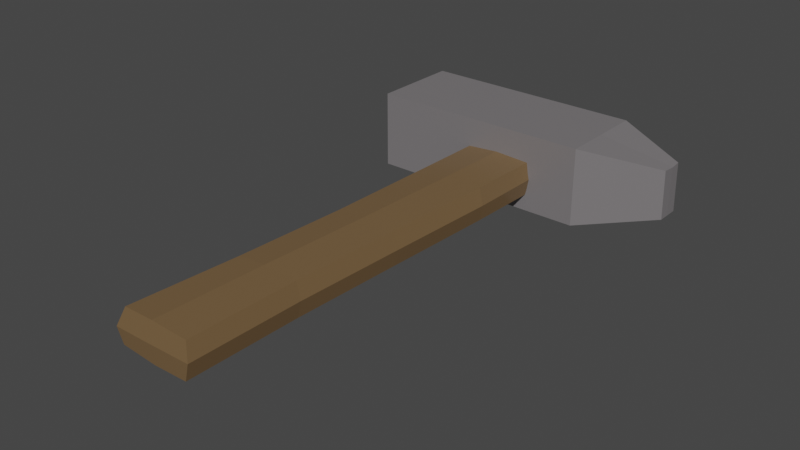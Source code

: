 # Source: molotok.blend  (saved by Blender 2.91.10; exported with 4.5.12 LTS)
import bpy
from mathutils import Matrix  # noqa: F401  (used for matrix-valued properties, if any)

bpy.ops.wm.read_factory_settings(use_empty=True)
scene = bpy.context.scene
scene.name = 'Scene'

# ---- collections
col_collection = bpy.data.collections.new('Collection'); scene.collection.children.link(col_collection)

# ---- images (referenced by path relative to the original .blend; pixels are not part of the script)
import os
ASSET_DIR = os.environ.get("B2B_ASSET_DIR", "")  # directory of the original .blend (textures are referenced by path, not embedded)
HERE = os.path.dirname(os.path.abspath(__file__))  # packed textures are extracted next to this script under _unpacked/

def load_image(name, relpath, width, height, colorspace="sRGB"):
    """Load a texture the original file referenced (path relative to the .blend, or extracted next to this script)."""
    p = next((c for c in (os.path.join(HERE, relpath), os.path.join(ASSET_DIR, relpath)) if relpath and os.path.exists(c)), "")
    if p:
        img = bpy.data.images.load(p, check_existing=True)
        img.name = name
    else:  # same state as the original file: an image datablock whose file is absent (Cycles renders it pink)
        img = bpy.data.images.new(name, width, height)
        img.source = "FILE"
        img.filepath = "//" + (relpath or name)
    img.colorspace_settings.name = colorspace
    return img
img_material_roughness_001 = load_image('Material Roughness.001', '.', 1024, 1024, 'Non-Color')

# ---- materials (node trees are filled in below, after node groups)
mat_material_007 = bpy.data.materials.new('Material.007')
mat_material_007.use_transparent_shadow = False
mat_material_007.diffuse_color = (0.1789, 0.111, 0.05324, 1.0)
mat_material_007.specular_intensity = 0.2619
mat_material_008 = bpy.data.materials.new('Material.008')
mat_material_008.use_transparent_shadow = False
mat_material_008.diffuse_color = (0.2883, 0.2698, 0.2779, 1.0)
mat_material_008.metallic = 0.369

# ---- material node trees
mat_material_007.use_nodes = True; mat_material_007.node_tree.nodes.clear()
_N = mat_material_007.node_tree.nodes; _L = mat_material_007.node_tree.links
n0 = _N.new('ShaderNodeBsdfPrincipled'); n0.name = 'Principled BSDF'; n0.location = (10, 300)
n0.distribution = 'GGX'
n0.subsurface_method = 'BURLEY'
n0.inputs[0].default_value = (0.1789, 0.111, 0.05324, 1.0)
n0.inputs[3].default_value = 1.45
n0.inputs[13].default_value = 0.2619
n0.inputs[27].default_value = (0.0, 0.0, 0.0, 1.0)
n0.inputs[28].default_value = 1.0
n1 = _N.new('ShaderNodeOutputMaterial'); n1.name = 'Material Output'; n1.location = (300, 300)
n2 = _N.new('ShaderNodeNormalMap'); n2.name = 'Карта нормалей'; n2.location = (-300, -300)
n2.label = 'Normal/Map'
n2.inputs[0].default_value = 0.0
n3 = _N.new('ShaderNodeTexImage'); n3.name = 'Изображение-текстура'; n3.location = (-300, 300)
n3.image = img_material_roughness_001
_L.new(n0.outputs[0], n1.inputs[0])
_L.new(n2.outputs[0], n0.inputs[5])
_L.new(n3.outputs[0], n0.inputs[2])
n1.is_active_output = True
mat_material_008.use_nodes = True; mat_material_008.node_tree.nodes.clear()
_N = mat_material_008.node_tree.nodes; _L = mat_material_008.node_tree.links
n0 = _N.new('ShaderNodeBsdfPrincipled'); n0.name = 'Principled BSDF'; n0.location = (10, 300)
n0.distribution = 'GGX'
n0.subsurface_method = 'BURLEY'
n0.inputs[0].default_value = (0.2883, 0.2698, 0.2779, 1.0)
n0.inputs[1].default_value = 0.369
n0.inputs[2].default_value = 0.4
n0.inputs[3].default_value = 1.45
n0.inputs[27].default_value = (0.0, 0.0, 0.0, 1.0)
n0.inputs[28].default_value = 1.0
n1 = _N.new('ShaderNodeOutputMaterial'); n1.name = 'Material Output'; n1.location = (300, 300)
n2 = _N.new('ShaderNodeNormalMap'); n2.name = 'Карта нормалей'; n2.location = (-300, -300)
n2.label = 'Normal/Map'
n2.inputs[0].default_value = 0.0
_L.new(n0.outputs[0], n1.inputs[0])
_L.new(n2.outputs[0], n0.inputs[5])
n1.is_active_output = True

# ---- world
world_world = bpy.data.worlds.new('World'); scene.world = world_world
world_world.use_nodes = True; world_world.node_tree.nodes.clear()
_N = world_world.node_tree.nodes; _L = world_world.node_tree.links
n0 = _N.new('ShaderNodeOutputWorld'); n0.name = 'World Output'; n0.location = (300, 300)
n1 = _N.new('ShaderNodeBackground'); n1.name = 'Background'; n1.location = (10, 300)
n1.inputs[0].default_value = (0.05088, 0.05088, 0.05088, 1.0)
_L.new(n1.outputs[0], n0.inputs[0])
n0.is_active_output = True
world_world.color = (0.05088, 0.05088, 0.05088)
world_world.use_sun_shadow = False
world_world.sun_shadow_jitter_overblur = 0.0

# ---- meshes
me_cube_003 = bpy.data.meshes.new('Cube.003')
me_cube_003.from_pydata([(0.8525, 1.0, 0.7669), (0.8441, 1.0, -0.9813), (0.5358, -0.9843, 0.7677), (0.5303, -1.0, -0.9804), (-0.8637, 1.0, 0.7237), (-0.9615, 1.0, -0.9817), (-1.167, -0.9843, 0.8363), (-1.303, -0.9915, -0.9817), (-1.021, 0.0, -0.9817), (0.6582, 0.0, 0.7621), (-0.929, 0.0, 0.7237), (0.6656, 0.0, -0.9853), (-1.155, -0.5, -0.9817), (0.551, -0.5, 0.7628), (-1.057, -0.5, 0.7237), (0.5567, -0.5, -0.9846), (-0.8938, 0.5, 0.7237), (0.7859, 0.5, -0.9823), (-0.9879, 0.5, -0.9817), (0.7874, 0.5, 0.7656), (0.9142, 0.9948, -0.111), (-1.395, -1.0, -0.1563), (0.6348, -1.0, -0.1113), (-1.049, 1.0, -0.1563), (0.7663, 0.0, -0.1165), (-1.112, 0.0, -0.1563), (-1.246, -0.5, -0.1563), (0.6554, -0.5, -0.1159), (0.8931, 0.5, -0.1131), (-1.078, 0.5, -0.1563), (-0.04478, 1.0, -1.135), (-0.3994, -0.9843, 0.8532), (-0.3972, -0.9918, -1.136), (-0.04713, 1.0, 0.8535), (-0.1756, 0.0, -1.137), (-0.1897, 0.0, 0.8517), (-0.3077, -0.5, -1.137), (-0.3179, -0.5, 0.8517), (-0.1022, 0.5, 0.8529), (-0.09381, 0.5, -1.136), (-0.04654, 1.0, -0.1436), (-0.4059, -1.0, -0.1441)], [], [(37, 14, 6, 31), (41, 31, 6, 21), (29, 16, 4, 23), (36, 15, 3, 32), (27, 13, 2, 22), (40, 33, 0, 20), (28, 19, 9, 24), (39, 17, 11, 34), (26, 14, 10, 25), (38, 16, 10, 35), (21, 6, 14, 26), (24, 9, 13, 27), (34, 11, 15, 36), (35, 10, 14, 37), (33, 4, 16, 38), (30, 1, 17, 39), (20, 0, 19, 28), (25, 10, 16, 29), (8, 25, 29, 18), (1, 20, 28, 17), (11, 24, 27, 15), (7, 21, 26, 12), (12, 26, 25, 8), (17, 28, 24, 11), (30, 40, 20, 1), (15, 27, 22, 3), (18, 29, 23, 5), (32, 41, 21, 7), (3, 22, 41, 32), (5, 23, 40, 30), (5, 30, 39, 18), (0, 33, 38, 19), (9, 35, 37, 13), (8, 34, 36, 12), (19, 38, 35, 9), (18, 39, 34, 8), (23, 4, 33, 40), (12, 36, 32, 7), (22, 2, 31, 41), (13, 37, 31, 2)])
me_cube_003.polygons.foreach_set('use_smooth', [True] * 40)
_k = set([(0, 19), (0, 20), (0, 33), (1, 17), (1, 20), (1, 30), (2, 13), (2, 22), (2, 31), (3, 15), (3, 22), (3, 32), (4, 16), (4, 23), (4, 33), (5, 18), (5, 23), (5, 30), (6, 14), (6, 21), (6, 31), (7, 12), (7, 21), (7, 32), (8, 12), (8, 18), (8, 25), (8, 34), (9, 13), (9, 19), (9, 24), (10, 14), (10, 16), (10, 25), (10, 35), (11, 15), (11, 17), (11, 24), (12, 26), (13, 27), (13, 37), (14, 26), (14, 37), (15, 27), (15, 36), (17, 28), (17, 39), (19, 28), (20, 28), (21, 26), (21, 41), (22, 27), (22, 41), (23, 29), (24, 27), (24, 28), (25, 26), (25, 29), (30, 39), (31, 37), (32, 36), (33, 38), (34, 36), (34, 39), (35, 37), (35, 38)])
me_cube_003.attributes.new('sharp_edge', 'BOOLEAN', 'EDGE').data.foreach_set('value', [ (min(e.vertices), max(e.vertices)) in _k for e in me_cube_003.edges])
_uv = me_cube_003.uv_layers.new(name='UVMap')
_uv.uv.foreach_set('vector', [0.75, 0.6875, 0.875, 0.6875, 0.875, 0.75, 0.75, 0.75, 0.5, 0.875, 0.625, 0.875, 0.625, 1.0, 0.5, 1.0, 0.5, 0.1875, 0.625, 0.1875, 0.625, 0.25, 0.5, 0.25, 0.25, 0.6875, 0.375, 0.6875, 0.375, 0.75, 0.25, 0.75, 0.5, 0.6875, 0.625, 0.6875, 0.625, 0.75, 0.5, 0.75, 0.5, 0.375, 0.625, 0.375, 0.625, 0.5, 0.5, 0.5, 0.5, 0.5625, 0.625, 0.5625, 0.625, 0.625, 0.5, 0.625, 0.25, 0.5625, 0.375, 0.5625, 0.375, 0.625, 0.25, 0.625, 0.5, 0.0625, 0.625, 0.0625, 0.625, 0.125, 0.5, 0.125, 0.75, 0.5625, 0.875, 0.5625, 0.875, 0.625, 0.75, 0.625, 0.5, 0.0, 0.625, 0.0, 0.625, 0.0625, 0.5, 0.0625, 0.5, 0.625, 0.625, 0.625, 0.625, 0.6875, 0.5, 0.6875, 0.25, 0.625, 0.375, 0.625, 0.375, 0.6875, 0.25, 0.6875, 0.75, 0.625, 0.875, 0.625, 0.875, 0.6875, 0.75, 0.6875, 0.75, 0.5, 0.875, 0.5, 0.875, 0.5625, 0.75, 0.5625, 0.25, 0.5, 0.375, 0.5, 0.375, 0.5625, 0.25, 0.5625, 0.5, 0.5, 0.625, 0.5, 0.625, 0.5625, 0.5, 0.5625, 0.5, 0.125, 0.625, 0.125, 0.625, 0.1875, 0.5, 0.1875, 0.375, 0.125, 0.5, 0.125, 0.5, 0.1875, 0.375, 0.1875, 0.375, 0.5, 0.5, 0.5, 0.5, 0.5625, 0.375, 0.5625, 0.375, 0.625, 0.5, 0.625, 0.5, 0.6875, 0.375, 0.6875, 0.375, 0.0, 0.5, 0.0, 0.5, 0.0625, 0.375, 0.0625, 0.375, 0.0625, 0.5, 0.0625, 0.5, 0.125, 0.375, 0.125, 0.375, 0.5625, 0.5, 0.5625, 0.5, 0.625, 0.375, 0.625, 0.375, 0.375, 0.5, 0.375, 0.5, 0.5, 0.375, 0.5, 0.375, 0.6875, 0.5, 0.6875, 0.5, 0.75, 0.375, 0.75, 0.375, 0.1875, 0.5, 0.1875, 0.5, 0.25, 0.375, 0.25, 0.375, 0.875, 0.5, 0.875, 0.5, 1.0, 0.375, 1.0, 0.375, 0.75, 0.5, 0.75, 0.5, 0.875, 0.375, 0.875, 0.375, 0.25, 0.5, 0.25, 0.5, 0.375, 0.375, 0.375, 0.125, 0.5, 0.25, 0.5, 0.25, 0.5625, 0.125, 0.5625, 0.625, 0.5, 0.75, 0.5, 0.75, 0.5625, 0.625, 0.5625, 0.625, 0.625, 0.75, 0.625, 0.75, 0.6875, 0.625, 0.6875, 0.125, 0.625, 0.25, 0.625, 0.25, 0.6875, 0.125, 0.6875, 0.625, 0.5625, 0.75, 0.5625, 0.75, 0.625, 0.625, 0.625, 0.125, 0.5625, 0.25, 0.5625, 0.25, 0.625, 0.125, 0.625, 0.5, 0.25, 0.625, 0.25, 0.625, 0.375, 0.5, 0.375, 0.125, 0.6875, 0.25, 0.6875, 0.25, 0.75, 0.125, 0.75, 0.5, 0.75, 0.625, 0.75, 0.625, 0.875, 0.5, 0.875, 0.625, 0.6875, 0.75, 0.6875, 0.75, 0.75, 0.625, 0.75])
me_cube_003.materials.append(mat_material_007)
me_cube_003.use_remesh_fix_poles = True
me_cube_003.use_remesh_preserve_attributes = False
me_cube_003.use_mirror_vertex_groups = False
me_cube_003.update()
me_cube_003.normals_split_custom_set([tuple(v) for v in zip(*[iter([-0.09484, 0.1349, 0.9863, -0.09484, 0.1349, 0.9863, -0.09484, 0.1349, 0.9863, -0.09484, 0.1349, 0.9863, 8.639e-05, -0.9999, 0.01628, 8.626e-05, -0.9999, 0.01628, -0.0002609, -0.9999, 0.01582, -0.0002609, -0.9999, 0.01582, -0.9769, 0.06311, 0.2043, -0.9769, 0.06302, 0.2043, -0.9771, 0.05784, 0.2048, -0.9771, 0.05784, 0.2048, 0.1691, -0.02512, -0.9853, 0.1691, -0.02512, -0.9853, 0.1691, -0.02512, -0.9853, 0.1691, -0.02512, -0.9853, 0.9927, -0.03493, 0.1152, 0.9927, -0.03493, 0.1152, 0.9927, -0.03493, 0.1152, 0.9927, -0.03493, 0.1152, 0.001319, 1.0, 3.234e-05, 0.001394, 1.0, -0.001377, 0.002731, 1.0, -0.002697, 0.002644, 1.0, -6.241e-05, 0.9619, -0.2471, 0.117, 0.9619, -0.2471, 0.117, 0.9619, -0.2471, 0.117, 0.9619, -0.2471, 0.117, 0.1745, -0.03133, -0.9842, 0.1745, -0.03133, -0.9842, 0.1752, -0.04205, -0.9836, 0.1746, -0.03205, -0.9841, -0.9477, 0.2481, 0.2006, -0.9477, 0.2481, 0.2006, -0.9477, 0.2481, 0.2006, -0.9477, 0.2481, 0.2006, -0.1654, 0.01886, 0.9861, -0.1591, 0.01305, 0.9872, -0.1657, 0.01914, 0.986, -0.1657, 0.01914, 0.986, -0.9401, 0.2706, 0.2074, -0.9401, 0.2706, 0.2074, -0.9401, 0.2706, 0.2074, -0.9401, 0.2706, 0.2074, 0.9703, -0.2115, 0.1173, 0.9703, -0.2115, 0.1173, 0.9703, -0.2115, 0.1173, 0.9703, -0.2115, 0.1173, 0.1746, -0.03205, -0.9841, 0.1752, -0.04205, -0.9836, 0.1753, -0.04282, -0.9836, 0.1753, -0.04282, -0.9836, -0.1705, 0.04367, 0.9844, -0.1705, 0.04367, 0.9844, -0.1705, 0.04367, 0.9844, -0.1705, 0.04367, 0.9844, -0.159, 0.01294, 0.9872, -0.159, 0.01294, 0.9872, -0.1591, 0.01305, 0.9872, -0.1654, 0.01886, 0.9861, 0.1714, -0.01697, -0.985, 0.1714, -0.01697, -0.985, 0.1714, -0.01697, -0.985, 0.1714, -0.01697, -0.985, 0.9918, -0.08628, 0.09479, 0.9918, -0.08628, 0.09479, 0.9918, -0.08628, 0.09479, 0.9918, -0.08628, 0.09479, -0.9766, 0.06829, 0.2039, -0.9766, 0.06829, 0.2039, -0.9769, 0.06302, 0.2043, -0.9769, 0.06311, 0.2043, -0.9918, 0.06718, -0.1089, -0.9918, 0.06718, -0.1089, -0.9923, 0.0612, -0.1077, -0.9923, 0.06115, -0.1077, 0.9917, -0.07874, -0.1013, 0.9917, -0.07874, -0.1013, 0.9917, -0.07874, -0.1013, 0.9917, -0.07874, -0.1013, 0.9706, -0.2135, -0.1114, 0.9706, -0.2135, -0.1114, 0.9706, -0.2135, -0.1114, 0.9706, -0.2135, -0.1114, -0.9526, 0.2857, -0.1046, -0.9526, 0.2857, -0.1046, -0.9526, 0.2857, -0.1046, -0.9526, 0.2857, -0.1046, -0.9606, 0.2568, -0.1065, -0.9606, 0.2568, -0.1065, -0.9606, 0.2568, -0.1065, -0.9606, 0.2568, -0.1065, 0.9645, -0.2376, -0.1153, 0.9645, -0.2376, -0.1153, 0.9645, -0.2376, -0.1153, 0.9645, -0.2376, -0.1153, 0.001275, 1.0, 0.001356, 0.001319, 1.0, 3.234e-05, 0.002644, 1.0, -6.241e-05, 0.002552, 1.0, 0.002713, 0.9921, -0.04766, -0.116, 0.9921, -0.04766, -0.116, 0.9921, -0.04766, -0.116, 0.9921, -0.04766, -0.116, -0.9923, 0.06115, -0.1077, -0.9923, 0.0612, -0.1077, -0.9928, 0.05516, -0.1064, -0.9928, 0.05516, -0.1064, -0.002321, -1.0, -0.006708, -0.002323, -1.0, -0.006705, -0.0008605, -1.0, -0.009242, -0.0008605, -1.0, -0.009242, -0.003761, -1.0, -0.00421, -0.003761, -1.0, -0.00421, -0.002323, -1.0, -0.006705, -0.002321, -1.0, -0.006708, 0.0, 1.0, 1.372e-07, 0.0, 1.0, 5.49e-08, 0.001319, 1.0, 3.234e-05, 0.001275, 1.0, 0.001356, -0.1677, 0.01307, -0.9858, -0.1677, 0.01307, -0.9858, -0.1748, 0.02076, -0.9844, -0.1678, 0.01322, -0.9857, 0.09678, -0.01356, 0.9952, 0.09678, -0.01356, 0.9952, 0.09697, -0.01413, 0.9952, 0.1011, -0.02593, 0.9945, 0.1033, -0.02377, 0.9944, 0.1015, -0.02648, 0.9945, 0.1034, -0.02357, 0.9944, 0.1034, -0.02357, 0.9944, -0.1803, 0.04798, -0.9824, -0.1803, 0.04798, -0.9824, -0.1742, 0.04133, -0.9838, -0.1798, 0.04742, -0.9826, 0.1011, -0.02593, 0.9945, 0.09697, -0.01413, 0.9952, 0.1015, -0.02648, 0.9945, 0.1033, -0.02377, 0.9944, -0.1678, 0.01322, -0.9857, -0.1748, 0.02076, -0.9844, -0.1751, 0.02111, -0.9843, -0.1751, 0.02111, -0.9843, 0.0, 1.0, 5.49e-08, 0.0, 1.0, -3.519e-08, 0.001394, 1.0, -0.001377, 0.001319, 1.0, 3.234e-05, -0.1798, 0.04742, -0.9826, -0.1742, 0.04133, -0.9838, -0.1737, 0.04086, -0.9839, -0.1737, 0.04086, -0.9839, 0.0004465, -0.9999, 0.01676, 0.0004465, -0.9999, 0.01676, 8.626e-05, -0.9999, 0.01628, 8.639e-05, -0.9999, 0.01628, 0.0962, -0.003076, 0.9954, 0.0962, -0.003076, 0.9954, 0.0962, -0.003076, 0.9954, 0.0962, -0.003076, 0.9954])] * 3)])
me_cube_004 = bpy.data.meshes.new('Cube.004')
me_cube_004.from_pydata([(-3.536, 0.8251, -1.834), (-3.536, 0.8251, 2.232), (-3.536, 1.23, -1.834), (-3.536, 1.23, 2.232), (4.019, 0.979, -0.9547), (4.019, 0.9666, 1.648), (4.019, 1.083, -0.9547), (4.019, 1.073, 1.648), (0.2412, 1.23, -1.834), (0.2412, 1.23, 2.232), (0.2412, 0.8251, -1.834), (0.2412, 0.8251, 2.232), (2.13, 1.23, 2.232), (2.13, 0.8251, -1.834), (2.132, 1.233, -1.834), (2.13, 0.8251, 2.232), (-3.536, 1.025, -1.834), (-3.536, 1.025, 2.232), (4.019, 1.025, -0.9547), (4.027, 1.025, 1.6), (0.2412, 1.025, 2.232), (0.2412, 1.025, -1.834), (2.13, 1.025, 2.232), (2.13, 1.025, -1.834)], [], [(16, 17, 3, 2), (14, 12, 7, 6), (18, 19, 5, 4), (10, 11, 1, 0), (23, 18, 4, 13), (20, 17, 1, 11), (22, 20, 11, 15), (16, 21, 10, 0), (13, 15, 11, 10), (2, 3, 9, 8), (4, 5, 15, 13), (19, 22, 15, 5), (21, 23, 13, 10), (8, 9, 12, 14), (8, 14, 23, 21), (7, 12, 22, 19), (2, 8, 21, 16), (12, 9, 20, 22), (9, 3, 17, 20), (14, 6, 18, 23), (6, 7, 19, 18), (0, 1, 17, 16)])
me_cube_004.polygons.foreach_set('use_smooth', [True] * 22)
_k = set([(0, 1), (0, 10), (0, 16), (1, 11), (1, 17), (2, 3), (2, 8), (2, 16), (3, 9), (3, 17), (4, 5), (4, 13), (4, 18), (5, 15), (5, 19), (6, 7), (6, 14), (6, 18), (7, 12), (7, 19), (8, 14), (9, 12), (10, 13), (11, 15), (12, 14), (12, 22), (13, 15), (13, 23), (14, 23), (15, 22), (18, 19), (19, 22)])
me_cube_004.attributes.new('sharp_edge', 'BOOLEAN', 'EDGE').data.foreach_set('value', [ (min(e.vertices), max(e.vertices)) in _k for e in me_cube_004.edges])
_uv = me_cube_004.uv_layers.new(name='UVMap')
_uv.uv.foreach_set('vector', [0.375, 0.1235, 0.625, 0.1235, 0.625, 0.25, 0.375, 0.25, 0.375, 0.4375, 0.625, 0.4375, 0.625, 0.5, 0.375, 0.5, 0.375, 0.6265, 0.625, 0.6265, 0.625, 0.75, 0.375, 0.75, 0.375, 0.875, 0.625, 0.875, 0.625, 1.0, 0.375, 1.0, 0.3125, 0.6265, 0.375, 0.6265, 0.375, 0.75, 0.3125, 0.75, 0.75, 0.6265, 0.875, 0.6265, 0.875, 0.75, 0.75, 0.75, 0.6875, 0.6265, 0.75, 0.6265, 0.75, 0.75, 0.6875, 0.75, 0.125, 0.6265, 0.25, 0.6265, 0.25, 0.75, 0.125, 0.75, 0.375, 0.8125, 0.625, 0.8125, 0.625, 0.875, 0.375, 0.875, 0.375, 0.25, 0.625, 0.25, 0.625, 0.375, 0.375, 0.375, 0.375, 0.75, 0.625, 0.75, 0.625, 0.8125, 0.375, 0.8125, 0.625, 0.6265, 0.6875, 0.6265, 0.6875, 0.75, 0.625, 0.75, 0.25, 0.6265, 0.3125, 0.6265, 0.3125, 0.75, 0.25, 0.75, 0.375, 0.375, 0.625, 0.375, 0.625, 0.4375, 0.375, 0.4375, 0.25, 0.5, 0.3125, 0.5, 0.3125, 0.6265, 0.25, 0.6265, 0.625, 0.5, 0.6875, 0.5, 0.6875, 0.6265, 0.625, 0.6265, 0.125, 0.5, 0.25, 0.5, 0.25, 0.6265, 0.125, 0.6265, 0.6875, 0.5, 0.75, 0.5, 0.75, 0.6265, 0.6875, 0.6265, 0.75, 0.5, 0.875, 0.5, 0.875, 0.6265, 0.75, 0.6265, 0.3125, 0.5, 0.375, 0.5, 0.375, 0.6265, 0.3125, 0.6265, 0.375, 0.5, 0.625, 0.5, 0.625, 0.6265, 0.375, 0.6265, 0.375, 0.0, 0.625, 0.0, 0.625, 0.1235, 0.375, 0.1235])
me_cube_004.materials.append(mat_material_008)
me_cube_004.use_remesh_fix_poles = True
me_cube_004.use_remesh_preserve_attributes = False
me_cube_004.use_mirror_vertex_groups = False
me_cube_004.update()
me_cube_004.normals_split_custom_set([tuple(v) for v in zip(*[iter([-1.0, 0.0, 0.0, -1.0, 0.0, 0.0, -1.0, 0.0, 0.0, -1.0, 0.0, 0.0, 0.08106, 0.9967, 0.001962, 0.08106, 0.9967, 0.001962, 0.08106, 0.9967, 0.001962, 0.08106, 0.9967, 0.001962, 0.9969, -0.07901, -0.001777, 0.9969, -0.07901, -0.001777, 0.9969, -0.07901, -0.001777, 0.9969, -0.07901, -0.001777, 0.0, -1.0, 0.0, 0.0, -1.0, 0.0, 0.0, -1.0, 0.0, 0.0, -1.0, 0.0, 0.4221, -0.00199, -0.9066, 0.4221, -0.001994, -0.9066, 0.422, 0.0, -0.9066, 0.422, 0.0, -0.9066, 0.0, 0.0, 1.0, 0.0, 0.0, 1.0, 0.0, 0.0, 1.0, 0.0, 0.0, 1.0, 0.0, 0.0, 1.0, 0.0, 0.0, 1.0, 0.0, 0.0, 1.0, 0.0, 0.0, 1.0, 0.0, 0.0, -1.0, -2.197e-05, -0.0002026, -1.0, 0.0, 0.0, -1.0, 0.0, 0.0, -1.0, 0.0, -1.0, 0.0, 0.0, -1.0, 0.0, 0.0, -1.0, 0.0, 0.0, -1.0, 0.0, 0.0, 1.0, 0.0, 0.0, 1.0, 0.0, -0.000427, 1.0, 0.0001983, -0.000427, 1.0, 0.0001983, 0.07811, -0.9969, -0.001848, 0.07811, -0.9969, -0.001848, 0.07811, -0.9969, -0.001848, 0.07811, -0.9969, -0.001848, 0.2962, 0.1641, 0.9409, 0.2962, 0.1641, 0.9409, 0.2962, 0.1641, 0.9409, 0.2962, 0.1641, 0.9409, -2.197e-05, -0.0002026, -1.0, -4.406e-05, -0.0004064, -1.0, 0.0, 0.0, -1.0, 0.0, 0.0, -1.0, -0.000427, 1.0, 0.0001983, -0.000427, 1.0, 0.0001983, -0.0008539, 1.0, 0.0003966, -0.0008539, 1.0, 0.0003966, -4.396e-05, -0.0004055, -1.0, -8.788e-05, -0.0008105, -1.0, -4.406e-05, -0.0004064, -1.0, -2.197e-05, -0.0002026, -1.0, 0.2953, -0.1678, 0.9406, 0.2953, -0.1678, 0.9406, 0.2953, -0.1678, 0.9406, 0.2953, -0.1678, 0.9406, 0.0, 0.0, -1.0, -4.396e-05, -0.0004055, -1.0, -2.197e-05, -0.0002026, -1.0, 0.0, 0.0, -1.0, 0.0, 0.0, 1.0, 0.0, 0.0, 1.0, 0.0, 0.0, 1.0, 0.0, 0.0, 1.0, 0.0, 0.0, 1.0, 0.0, 0.0, 1.0, 0.0, 0.0, 1.0, 0.0, 0.0, 1.0, 0.4221, -0.003988, -0.9065, 0.4221, -0.003988, -0.9065, 0.4221, -0.001994, -0.9066, 0.4221, -0.00199, -0.9066, 0.9969, 0.07826, -0.001434, 0.9969, 0.07826, -0.001434, 0.9969, 0.07826, -0.001434, 0.9969, 0.07826, -0.001434, -1.0, 0.0, 0.0, -1.0, 0.0, 0.0, -1.0, 0.0, 0.0, -1.0, 0.0, 0.0])] * 3)])

# ---- objects
ob_cube = bpy.data.objects.new('Cube', me_cube_003)
ob_cube_001 = bpy.data.objects.new('Cube.001', me_cube_004)

# ---- transforms, parenting, visibility, modifiers, constraints
ob_cube.location = (0.0, 0.0, 0.6042)
ob_cube.rotation_euler = (-1.629e-07, 0.0, 0.0)
ob_cube.scale = (0.1755, 1.0, 0.08509)
ob_cube.color = (0.8, 0.8, 0.8, 1.0)
ob_cube.lineart.crease_threshold = 0.0
ob_cube_001.location = (0.0, 0.0, 0.6042)
ob_cube_001.rotation_euler = (-1.629e-07, 0.0, 0.0)
ob_cube_001.scale = (0.1755, 1.0, 0.08509)
ob_cube_001.color = (0.8, 0.8, 0.8, 1.0)
ob_cube_001.lineart.crease_threshold = 0.0

# ---- collection membership
col_collection.objects.link(ob_cube)
col_collection.objects.link(ob_cube_001)

# ---- scene / render settings (as saved in the file)
scene.frame_start = 1; scene.frame_end = 250; scene.frame_set(0)
scene.render.engine = 'BLENDER_EEVEE_NEXT'
scene.cycles.use_denoising = False
scene.cycles.samples = 128
scene.cycles.sampling_pattern = 'TABULATED_SOBOL'
scene.cycles.use_adaptive_sampling = False
scene.cycles.use_light_tree = False
scene.view_settings.view_transform = 'Filmic'
bpy.context.view_layer.update()

# ---- added for rendering (the .blend has no active camera and no usable light): camera, sun
cam_auto = bpy.data.cameras.new('AutoCamera')
cam_auto.lens = 50.0
cam_auto.sensor_width = 36.0
cam_auto.clip_end = 1000.0
ob_auto_camera = bpy.data.objects.new('AutoCamera', cam_auto)
scene.collection.objects.link(ob_auto_camera)
ob_auto_camera.location = (2.46801, -2.79335, 2.56106)
ob_auto_camera.rotation_euler = (1.09748, -7.21219e-08, 0.694738)
scene.camera = ob_auto_camera
light_auto_sun = bpy.data.lights.new('AutoSun', 'SUN')
light_auto_sun.energy = 3.0
light_auto_sun.angle = 0.0523599
ob_auto_sun = bpy.data.objects.new('AutoSun', light_auto_sun)
scene.collection.objects.link(ob_auto_sun)
ob_auto_sun.rotation_euler = (0.872665, 0.174533, 0.523599)
bpy.context.view_layer.update()
